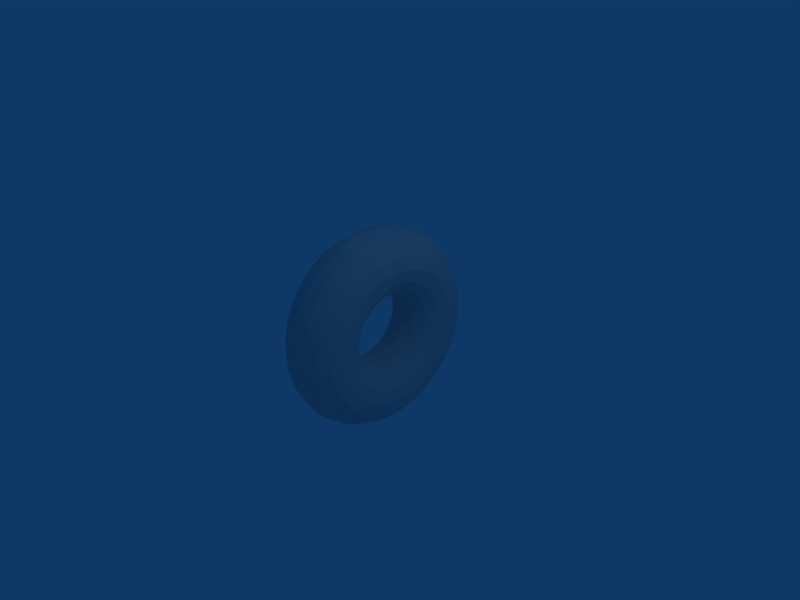 # Source: torus.blend  (saved by Blender 2.49.2; exported with 4.5.12 LTS)
import bpy
from mathutils import Matrix  # noqa: F401  (used for matrix-valued properties, if any)

bpy.ops.wm.read_factory_settings(use_empty=True)
scene = bpy.context.scene
scene.name = 'Scene'

# ---- collections
col_collection_1 = bpy.data.collections.new('Collection 1'); scene.collection.children.link(col_collection_1)

# ---- world
world_world = bpy.data.worlds.new('World'); scene.world = world_world
world_world.color = (0.05656, 0.2208, 0.4)
world_world.use_sun_shadow = False
world_world.sun_shadow_jitter_overblur = 0.0
world_world.cycles.sampling_method = 'MANUAL'
world_world.cycles.sample_map_resolution = 256

# ---- cameras
cam_camera = bpy.data.cameras.new('Camera')
cam_camera.passepartout_alpha = 0.2
cam_camera.clip_end = 100.0
cam_camera.lens = 35.0
cam_camera.ortho_scale = 7.314
cam_camera.show_passepartout = False
cam_camera.show_safe_areas = True
cam_camera.dof.focus_distance = 0.0
cam_camera.dof.aperture_fstop = 128.0

# ---- lights
light_spot = bpy.data.lights.new('Spot', 'POINT')
light_spot.transmission_factor = 0.0
light_spot.cutoff_distance = 30.0
light_spot.energy = 100.0
light_spot.shadow_buffer_clip_start = 1.001
light_spot.shadow_soft_size = 1.0
light_spot.shadow_maximum_resolution = 0.006
light_spot.use_absolute_resolution = True
light_spot.cycles.use_multiple_importance_sampling = False

# ---- meshes
me_torus_002 = bpy.data.meshes.new('Torus.002')
me_torus_002.from_pydata([(1.5, 0.0, 0.0), (1.462, 0.0, 0.1913), (1.354, 0.0, 0.3536), (1.191, 0.0, 0.4619), (1.0, 0.0, 0.5), (0.8087, 0.0, 0.4619), (0.6464, 0.0, 0.3536), (0.5381, 0.0, 0.1913), (0.5, 0.0, 6.123e-17), (0.5381, 0.0, -0.1913), (0.6464, 0.0, -0.3536), (0.8087, 0.0, -0.4619), (1.0, 0.0, -0.5), (1.191, 0.0, -0.4619), (1.354, 0.0, -0.3536), (1.462, 0.0, -0.1913), (1.487, 0.1958, 0.0), (1.449, 0.1908, 0.1913), (1.342, 0.1767, 0.3536), (1.181, 0.1555, 0.4619), (0.9914, 0.1305, 0.5), (0.8017, 0.1056, 0.4619), (0.6409, 0.08438, 0.3536), (0.5335, 0.07023, 0.1913), (0.4957, 0.06526, 6.123e-17), (0.5335, 0.07023, -0.1913), (0.6409, 0.08438, -0.3536), (0.8017, 0.1056, -0.4619), (0.9914, 0.1305, -0.5), (1.181, 0.1555, -0.4619), (1.342, 0.1767, -0.3536), (1.449, 0.1908, -0.1913), (1.449, 0.3882, 0.0), (1.412, 0.3784, 0.1913), (1.307, 0.3503, 0.3536), (1.151, 0.3083, 0.4619), (0.9659, 0.2588, 0.5), (0.7811, 0.2093, 0.4619), (0.6244, 0.1673, 0.3536), (0.5197, 0.1393, 0.1913), (0.483, 0.1294, 6.123e-17), (0.5197, 0.1393, -0.1913), (0.6244, 0.1673, -0.3536), (0.7811, 0.2093, -0.4619), (0.9659, 0.2588, -0.5), (1.151, 0.3083, -0.4619), (1.307, 0.3503, -0.3536), (1.412, 0.3784, -0.1913), (1.386, 0.574, 0.0), (1.351, 0.5595, 0.1913), (1.251, 0.518, 0.3536), (1.101, 0.4559, 0.4619), (0.9239, 0.3827, 0.5), (0.7471, 0.3095, 0.4619), (0.5972, 0.2474, 0.3536), (0.4971, 0.2059, 0.1913), (0.4619, 0.1913, 6.123e-17), (0.4971, 0.2059, -0.1913), (0.5972, 0.2474, -0.3536), (0.7471, 0.3095, -0.4619), (0.9239, 0.3827, -0.5), (1.101, 0.4559, -0.4619), (1.251, 0.518, -0.3536), (1.351, 0.5595, -0.1913), (1.299, 0.75, 0.0), (1.266, 0.731, 0.1913), (1.172, 0.6768, 0.3536), (1.032, 0.5957, 0.4619), (0.866, 0.5, 0.5), (0.7003, 0.4043, 0.4619), (0.5598, 0.3232, 0.3536), (0.466, 0.269, 0.1913), (0.433, 0.25, 6.123e-17), (0.466, 0.269, -0.1913), (0.5598, 0.3232, -0.3536), (0.7003, 0.4043, -0.4619), (0.866, 0.5, -0.5), (1.032, 0.5957, -0.4619), (1.172, 0.6768, -0.3536), (1.266, 0.731, -0.1913), (1.19, 0.9131, 0.0), (1.16, 0.89, 0.1913), (1.074, 0.824, 0.3536), (0.9452, 0.7252, 0.4619), (0.7934, 0.6088, 0.5), (0.6416, 0.4923, 0.4619), (0.5129, 0.3935, 0.3536), (0.4269, 0.3276, 0.1913), (0.3967, 0.3044, 6.123e-17), (0.4269, 0.3276, -0.1913), (0.5129, 0.3935, -0.3536), (0.6416, 0.4923, -0.4619), (0.7934, 0.6088, -0.5), (0.9452, 0.7252, -0.4619), (1.074, 0.824, -0.3536), (1.16, 0.89, -0.1913), (1.061, 1.061, 0.0), (1.034, 1.034, 0.1913), (0.9571, 0.9571, 0.3536), (0.8424, 0.8424, 0.4619), (0.7071, 0.7071, 0.5), (0.5718, 0.5718, 0.4619), (0.4571, 0.4571, 0.3536), (0.3805, 0.3805, 0.1913), (0.3536, 0.3536, 6.123e-17), (0.3805, 0.3805, -0.1913), (0.4571, 0.4571, -0.3536), (0.5718, 0.5718, -0.4619), (0.7071, 0.7071, -0.5), (0.8424, 0.8424, -0.4619), (0.9571, 0.9571, -0.3536), (1.034, 1.034, -0.1913), (0.9131, 1.19, 0.0), (0.89, 1.16, 0.1913), (0.824, 1.074, 0.3536), (0.7252, 0.9452, 0.4619), (0.6088, 0.7934, 0.5), (0.4923, 0.6416, 0.4619), (0.3935, 0.5129, 0.3536), (0.3276, 0.4269, 0.1913), (0.3044, 0.3967, 6.123e-17), (0.3276, 0.4269, -0.1913), (0.3935, 0.5129, -0.3536), (0.4923, 0.6416, -0.4619), (0.6088, 0.7934, -0.5), (0.7252, 0.9452, -0.4619), (0.824, 1.074, -0.3536), (0.89, 1.16, -0.1913), (0.75, 1.299, 0.0), (0.731, 1.266, 0.1913), (0.6768, 1.172, 0.3536), (0.5957, 1.032, 0.4619), (0.5, 0.866, 0.5), (0.4043, 0.7003, 0.4619), (0.3232, 0.5598, 0.3536), (0.269, 0.466, 0.1913), (0.25, 0.433, 6.123e-17), (0.269, 0.466, -0.1913), (0.3232, 0.5598, -0.3536), (0.4043, 0.7003, -0.4619), (0.5, 0.866, -0.5), (0.5957, 1.032, -0.4619), (0.6768, 1.172, -0.3536), (0.731, 1.266, -0.1913), (0.574, 1.386, 0.0), (0.5595, 1.351, 0.1913), (0.518, 1.251, 0.3536), (0.4559, 1.101, 0.4619), (0.3827, 0.9239, 0.5), (0.3095, 0.7471, 0.4619), (0.2474, 0.5972, 0.3536), (0.2059, 0.4971, 0.1913), (0.1913, 0.4619, 6.123e-17), (0.2059, 0.4971, -0.1913), (0.2474, 0.5972, -0.3536), (0.3095, 0.7471, -0.4619), (0.3827, 0.9239, -0.5), (0.4559, 1.101, -0.4619), (0.518, 1.251, -0.3536), (0.5595, 1.351, -0.1913), (0.3882, 1.449, 0.0), (0.3784, 1.412, 0.1913), (0.3503, 1.307, 0.3536), (0.3083, 1.151, 0.4619), (0.2588, 0.9659, 0.5), (0.2093, 0.7811, 0.4619), (0.1673, 0.6244, 0.3536), (0.1393, 0.5197, 0.1913), (0.1294, 0.483, 6.123e-17), (0.1393, 0.5197, -0.1913), (0.1673, 0.6244, -0.3536), (0.2093, 0.7811, -0.4619), (0.2588, 0.9659, -0.5), (0.3083, 1.151, -0.4619), (0.3503, 1.307, -0.3536), (0.3784, 1.412, -0.1913), (0.1958, 1.487, 0.0), (0.1908, 1.449, 0.1913), (0.1767, 1.342, 0.3536), (0.1555, 1.181, 0.4619), (0.1305, 0.9914, 0.5), (0.1056, 0.8017, 0.4619), (0.08438, 0.6409, 0.3536), (0.07023, 0.5335, 0.1913), (0.06526, 0.4957, 6.123e-17), (0.07023, 0.5335, -0.1913), (0.08438, 0.6409, -0.3536), (0.1056, 0.8017, -0.4619), (0.1305, 0.9914, -0.5), (0.1555, 1.181, -0.4619), (0.1767, 1.342, -0.3536), (0.1908, 1.449, -0.1913), (-6.557e-08, 1.5, 0.0), (-6.39e-08, 1.462, 0.1913), (-5.917e-08, 1.354, 0.3536), (-5.208e-08, 1.191, 0.4619), (-4.371e-08, 1.0, 0.5), (-3.535e-08, 0.8087, 0.4619), (-2.826e-08, 0.6464, 0.3536), (-2.352e-08, 0.5381, 0.1913), (-2.186e-08, 0.5, 6.123e-17), (-2.352e-08, 0.5381, -0.1913), (-2.826e-08, 0.6464, -0.3536), (-3.535e-08, 0.8087, -0.4619), (-4.371e-08, 1.0, -0.5), (-5.208e-08, 1.191, -0.4619), (-5.917e-08, 1.354, -0.3536), (-6.39e-08, 1.462, -0.1913), (-0.1958, 1.487, 0.0), (-0.1908, 1.449, 0.1913), (-0.1767, 1.342, 0.3536), (-0.1555, 1.181, 0.4619), (-0.1305, 0.9914, 0.5), (-0.1056, 0.8017, 0.4619), (-0.08438, 0.6409, 0.3536), (-0.07023, 0.5335, 0.1913), (-0.06526, 0.4957, 6.123e-17), (-0.07023, 0.5335, -0.1913), (-0.08438, 0.6409, -0.3536), (-0.1056, 0.8017, -0.4619), (-0.1305, 0.9914, -0.5), (-0.1555, 1.181, -0.4619), (-0.1767, 1.342, -0.3536), (-0.1908, 1.449, -0.1913), (-0.3882, 1.449, 0.0), (-0.3784, 1.412, 0.1913), (-0.3503, 1.307, 0.3536), (-0.3083, 1.151, 0.4619), (-0.2588, 0.9659, 0.5), (-0.2093, 0.7811, 0.4619), (-0.1673, 0.6244, 0.3536), (-0.1393, 0.5197, 0.1913), (-0.1294, 0.483, 6.123e-17), (-0.1393, 0.5197, -0.1913), (-0.1673, 0.6244, -0.3536), (-0.2093, 0.7811, -0.4619), (-0.2588, 0.9659, -0.5), (-0.3083, 1.151, -0.4619), (-0.3503, 1.307, -0.3536), (-0.3784, 1.412, -0.1913), (-0.574, 1.386, 0.0), (-0.5595, 1.351, 0.1913), (-0.518, 1.251, 0.3536), (-0.4559, 1.101, 0.4619), (-0.3827, 0.9239, 0.5), (-0.3095, 0.7471, 0.4619), (-0.2474, 0.5972, 0.3536), (-0.2059, 0.4971, 0.1913), (-0.1913, 0.4619, 6.123e-17), (-0.2059, 0.4971, -0.1913), (-0.2474, 0.5972, -0.3536), (-0.3095, 0.7471, -0.4619), (-0.3827, 0.9239, -0.5), (-0.4559, 1.101, -0.4619), (-0.518, 1.251, -0.3536), (-0.5595, 1.351, -0.1913), (-0.75, 1.299, 0.0), (-0.731, 1.266, 0.1913), (-0.6768, 1.172, 0.3536), (-0.5957, 1.032, 0.4619), (-0.5, 0.866, 0.5), (-0.4043, 0.7003, 0.4619), (-0.3232, 0.5598, 0.3536), (-0.269, 0.466, 0.1913), (-0.25, 0.433, 6.123e-17), (-0.269, 0.466, -0.1913), (-0.3232, 0.5598, -0.3536), (-0.4043, 0.7003, -0.4619), (-0.5, 0.866, -0.5), (-0.5957, 1.032, -0.4619), (-0.6768, 1.172, -0.3536), (-0.731, 1.266, -0.1913), (-0.9131, 1.19, 0.0), (-0.89, 1.16, 0.1913), (-0.824, 1.074, 0.3536), (-0.7252, 0.9452, 0.4619), (-0.6088, 0.7934, 0.5), (-0.4923, 0.6416, 0.4619), (-0.3935, 0.5129, 0.3536), (-0.3276, 0.4269, 0.1913), (-0.3044, 0.3967, 6.123e-17), (-0.3276, 0.4269, -0.1913), (-0.3935, 0.5129, -0.3536), (-0.4923, 0.6416, -0.4619), (-0.6088, 0.7934, -0.5), (-0.7252, 0.9452, -0.4619), (-0.824, 1.074, -0.3536), (-0.89, 1.16, -0.1913), (-1.061, 1.061, 0.0), (-1.034, 1.034, 0.1913), (-0.9571, 0.9571, 0.3536), (-0.8424, 0.8424, 0.4619), (-0.7071, 0.7071, 0.5), (-0.5718, 0.5718, 0.4619), (-0.4571, 0.4571, 0.3536), (-0.3805, 0.3805, 0.1913), (-0.3536, 0.3536, 6.123e-17), (-0.3805, 0.3805, -0.1913), (-0.4571, 0.4571, -0.3536), (-0.5718, 0.5718, -0.4619), (-0.7071, 0.7071, -0.5), (-0.8424, 0.8424, -0.4619), (-0.9571, 0.9571, -0.3536), (-1.034, 1.034, -0.1913), (-1.19, 0.9131, 0.0), (-1.16, 0.89, 0.1913), (-1.074, 0.824, 0.3536), (-0.9452, 0.7252, 0.4619), (-0.7934, 0.6088, 0.5), (-0.6416, 0.4923, 0.4619), (-0.5129, 0.3935, 0.3536), (-0.4269, 0.3276, 0.1913), (-0.3967, 0.3044, 6.123e-17), (-0.4269, 0.3276, -0.1913), (-0.5129, 0.3935, -0.3536), (-0.6416, 0.4923, -0.4619), (-0.7934, 0.6088, -0.5), (-0.9452, 0.7252, -0.4619), (-1.074, 0.824, -0.3536), (-1.16, 0.89, -0.1913), (-1.299, 0.75, 0.0), (-1.266, 0.731, 0.1913), (-1.172, 0.6768, 0.3536), (-1.032, 0.5957, 0.4619), (-0.866, 0.5, 0.5), (-0.7003, 0.4043, 0.4619), (-0.5598, 0.3232, 0.3536), (-0.466, 0.269, 0.1913), (-0.433, 0.25, 6.123e-17), (-0.466, 0.269, -0.1913), (-0.5598, 0.3232, -0.3536), (-0.7003, 0.4043, -0.4619), (-0.866, 0.5, -0.5), (-1.032, 0.5957, -0.4619), (-1.172, 0.6768, -0.3536), (-1.266, 0.731, -0.1913), (-1.386, 0.574, 0.0), (-1.351, 0.5595, 0.1913), (-1.251, 0.518, 0.3536), (-1.101, 0.4559, 0.4619), (-0.9239, 0.3827, 0.5), (-0.7471, 0.3095, 0.4619), (-0.5972, 0.2474, 0.3536), (-0.4971, 0.2059, 0.1913), (-0.4619, 0.1913, 6.123e-17), (-0.4971, 0.2059, -0.1913), (-0.5972, 0.2474, -0.3536), (-0.7471, 0.3095, -0.4619), (-0.9239, 0.3827, -0.5), (-1.101, 0.4559, -0.4619), (-1.251, 0.518, -0.3536), (-1.351, 0.5595, -0.1913), (-1.449, 0.3882, 0.0), (-1.412, 0.3784, 0.1913), (-1.307, 0.3503, 0.3536), (-1.151, 0.3083, 0.4619), (-0.9659, 0.2588, 0.5), (-0.7811, 0.2093, 0.4619), (-0.6244, 0.1673, 0.3536), (-0.5197, 0.1393, 0.1913), (-0.483, 0.1294, 6.123e-17), (-0.5197, 0.1393, -0.1913), (-0.6244, 0.1673, -0.3536), (-0.7811, 0.2093, -0.4619), (-0.9659, 0.2588, -0.5), (-1.151, 0.3083, -0.4619), (-1.307, 0.3503, -0.3536), (-1.412, 0.3784, -0.1913), (-1.487, 0.1958, 0.0), (-1.449, 0.1908, 0.1913), (-1.342, 0.1767, 0.3536), (-1.181, 0.1555, 0.4619), (-0.9914, 0.1305, 0.5), (-0.8017, 0.1056, 0.4619), (-0.6409, 0.08438, 0.3536), (-0.5335, 0.07023, 0.1913), (-0.4957, 0.06526, 6.123e-17), (-0.5335, 0.07023, -0.1913), (-0.6409, 0.08438, -0.3536), (-0.8017, 0.1056, -0.4619), (-0.9914, 0.1305, -0.5), (-1.181, 0.1555, -0.4619), (-1.342, 0.1767, -0.3536), (-1.449, 0.1908, -0.1913), (-1.5, -1.311e-07, 0.0), (-1.462, -1.278e-07, 0.1913), (-1.354, -1.183e-07, 0.3536), (-1.191, -1.042e-07, 0.4619), (-1.0, -8.742e-08, 0.5), (-0.8087, -7.07e-08, 0.4619), (-0.6464, -5.651e-08, 0.3536), (-0.5381, -4.704e-08, 0.1913), (-0.5, -4.371e-08, 6.123e-17), (-0.5381, -4.704e-08, -0.1913), (-0.6464, -5.651e-08, -0.3536), (-0.8087, -7.07e-08, -0.4619), (-1.0, -8.742e-08, -0.5), (-1.191, -1.042e-07, -0.4619), (-1.354, -1.183e-07, -0.3536), (-1.462, -1.278e-07, -0.1913), (-1.487, -0.1958, 0.0), (-1.449, -0.1908, 0.1913), (-1.342, -0.1767, 0.3536), (-1.181, -0.1555, 0.4619), (-0.9914, -0.1305, 0.5), (-0.8017, -0.1056, 0.4619), (-0.6409, -0.08438, 0.3536), (-0.5335, -0.07023, 0.1913), (-0.4957, -0.06526, 6.123e-17), (-0.5335, -0.07023, -0.1913), (-0.6409, -0.08438, -0.3536), (-0.8017, -0.1056, -0.4619), (-0.9914, -0.1305, -0.5), (-1.181, -0.1555, -0.4619), (-1.342, -0.1767, -0.3536), (-1.449, -0.1908, -0.1913), (-1.449, -0.3882, 0.0), (-1.412, -0.3784, 0.1913), (-1.307, -0.3503, 0.3536), (-1.151, -0.3083, 0.4619), (-0.9659, -0.2588, 0.5), (-0.7811, -0.2093, 0.4619), (-0.6244, -0.1673, 0.3536), (-0.5197, -0.1393, 0.1913), (-0.483, -0.1294, 6.123e-17), (-0.5197, -0.1393, -0.1913), (-0.6244, -0.1673, -0.3536), (-0.7811, -0.2093, -0.4619), (-0.9659, -0.2588, -0.5), (-1.151, -0.3083, -0.4619), (-1.307, -0.3503, -0.3536), (-1.412, -0.3784, -0.1913), (-1.386, -0.574, 0.0), (-1.351, -0.5595, 0.1913), (-1.251, -0.518, 0.3536), (-1.101, -0.4559, 0.4619), (-0.9239, -0.3827, 0.5), (-0.7471, -0.3095, 0.4619), (-0.5972, -0.2474, 0.3536), (-0.4971, -0.2059, 0.1913), (-0.4619, -0.1913, 6.123e-17), (-0.4971, -0.2059, -0.1913), (-0.5972, -0.2474, -0.3536), (-0.7471, -0.3095, -0.4619), (-0.9239, -0.3827, -0.5), (-1.101, -0.4559, -0.4619), (-1.251, -0.518, -0.3536), (-1.351, -0.5595, -0.1913), (-1.299, -0.75, 0.0), (-1.266, -0.731, 0.1913), (-1.172, -0.6768, 0.3536), (-1.032, -0.5957, 0.4619), (-0.866, -0.5, 0.5), (-0.7003, -0.4043, 0.4619), (-0.5598, -0.3232, 0.3536), (-0.466, -0.269, 0.1913), (-0.433, -0.25, 6.123e-17), (-0.466, -0.269, -0.1913), (-0.5598, -0.3232, -0.3536), (-0.7003, -0.4043, -0.4619), (-0.866, -0.5, -0.5), (-1.032, -0.5957, -0.4619), (-1.172, -0.6768, -0.3536), (-1.266, -0.731, -0.1913), (-1.19, -0.9131, 0.0), (-1.16, -0.89, 0.1913), (-1.074, -0.824, 0.3536), (-0.9452, -0.7252, 0.4619), (-0.7934, -0.6088, 0.5), (-0.6416, -0.4923, 0.4619), (-0.5129, -0.3935, 0.3536), (-0.4269, -0.3276, 0.1913), (-0.3967, -0.3044, 6.123e-17), (-0.4269, -0.3276, -0.1913), (-0.5129, -0.3935, -0.3536), (-0.6416, -0.4923, -0.4619), (-0.7934, -0.6088, -0.5), (-0.9452, -0.7252, -0.4619), (-1.074, -0.824, -0.3536), (-1.16, -0.89, -0.1913), (-1.061, -1.061, 0.0), (-1.034, -1.034, 0.1913), (-0.9571, -0.9571, 0.3536), (-0.8424, -0.8424, 0.4619), (-0.7071, -0.7071, 0.5), (-0.5718, -0.5718, 0.4619), (-0.4571, -0.4571, 0.3536), (-0.3805, -0.3805, 0.1913), (-0.3536, -0.3536, 6.123e-17), (-0.3805, -0.3805, -0.1913), (-0.4571, -0.4571, -0.3536), (-0.5718, -0.5718, -0.4619), (-0.7071, -0.7071, -0.5), (-0.8424, -0.8424, -0.4619), (-0.9571, -0.9571, -0.3536), (-1.034, -1.034, -0.1913), (-0.9131, -1.19, 0.0), (-0.89, -1.16, 0.1913), (-0.824, -1.074, 0.3536), (-0.7252, -0.9452, 0.4619), (-0.6088, -0.7934, 0.5), (-0.4923, -0.6416, 0.4619), (-0.3935, -0.5129, 0.3536), (-0.3276, -0.4269, 0.1913), (-0.3044, -0.3967, 6.123e-17), (-0.3276, -0.4269, -0.1913), (-0.3935, -0.5129, -0.3536), (-0.4923, -0.6416, -0.4619), (-0.6088, -0.7934, -0.5), (-0.7252, -0.9452, -0.4619), (-0.824, -1.074, -0.3536), (-0.89, -1.16, -0.1913), (-0.75, -1.299, 0.0), (-0.731, -1.266, 0.1913), (-0.6768, -1.172, 0.3536), (-0.5957, -1.032, 0.4619), (-0.5, -0.866, 0.5), (-0.4043, -0.7003, 0.4619), (-0.3232, -0.5598, 0.3536), (-0.269, -0.466, 0.1913), (-0.25, -0.433, 6.123e-17), (-0.269, -0.466, -0.1913), (-0.3232, -0.5598, -0.3536), (-0.4043, -0.7003, -0.4619), (-0.5, -0.866, -0.5), (-0.5957, -1.032, -0.4619), (-0.6768, -1.172, -0.3536), (-0.731, -1.266, -0.1913), (-0.574, -1.386, 0.0), (-0.5595, -1.351, 0.1913), (-0.518, -1.251, 0.3536), (-0.4559, -1.101, 0.4619), (-0.3827, -0.9239, 0.5), (-0.3095, -0.7471, 0.4619), (-0.2474, -0.5972, 0.3536), (-0.2059, -0.4971, 0.1913), (-0.1913, -0.4619, 6.123e-17), (-0.2059, -0.4971, -0.1913), (-0.2474, -0.5972, -0.3536), (-0.3095, -0.7471, -0.4619), (-0.3827, -0.9239, -0.5), (-0.4559, -1.101, -0.4619), (-0.518, -1.251, -0.3536), (-0.5595, -1.351, -0.1913), (-0.3882, -1.449, 0.0), (-0.3784, -1.412, 0.1913), (-0.3503, -1.307, 0.3536), (-0.3083, -1.151, 0.4619), (-0.2588, -0.9659, 0.5), (-0.2093, -0.7811, 0.4619), (-0.1673, -0.6244, 0.3536), (-0.1393, -0.5197, 0.1913), (-0.1294, -0.483, 6.123e-17), (-0.1393, -0.5197, -0.1913), (-0.1673, -0.6244, -0.3536), (-0.2093, -0.7811, -0.4619), (-0.2588, -0.9659, -0.5), (-0.3083, -1.151, -0.4619), (-0.3503, -1.307, -0.3536), (-0.3784, -1.412, -0.1913), (-0.1958, -1.487, 0.0), (-0.1908, -1.449, 0.1913), (-0.1767, -1.342, 0.3536), (-0.1555, -1.181, 0.4619), (-0.1305, -0.9914, 0.5), (-0.1056, -0.8017, 0.4619), (-0.08438, -0.6409, 0.3536), (-0.07023, -0.5335, 0.1913), (-0.06526, -0.4957, 6.123e-17), (-0.07023, -0.5335, -0.1913), (-0.08438, -0.6409, -0.3536), (-0.1056, -0.8017, -0.4619), (-0.1305, -0.9914, -0.5), (-0.1555, -1.181, -0.4619), (-0.1767, -1.342, -0.3536), (-0.1908, -1.449, -0.1913), (1.789e-08, -1.5, 0.0), (1.743e-08, -1.462, 0.1913), (1.614e-08, -1.354, 0.3536), (1.421e-08, -1.191, 0.4619), (1.192e-08, -1.0, 0.5), (9.643e-09, -0.8087, 0.4619), (7.709e-09, -0.6464, 0.3536), (6.416e-09, -0.5381, 0.1913), (5.962e-09, -0.5, 6.123e-17), (6.416e-09, -0.5381, -0.1913), (7.709e-09, -0.6464, -0.3536), (9.643e-09, -0.8087, -0.4619), (1.192e-08, -1.0, -0.5), (1.421e-08, -1.191, -0.4619), (1.614e-08, -1.354, -0.3536), (1.743e-08, -1.462, -0.1913), (0.1958, -1.487, 0.0), (0.1908, -1.449, 0.1913), (0.1767, -1.342, 0.3536), (0.1555, -1.181, 0.4619), (0.1305, -0.9914, 0.5), (0.1056, -0.8017, 0.4619), (0.08438, -0.6409, 0.3536), (0.07023, -0.5335, 0.1913), (0.06526, -0.4957, 6.123e-17), (0.07023, -0.5335, -0.1913), (0.08438, -0.6409, -0.3536), (0.1056, -0.8017, -0.4619), (0.1305, -0.9914, -0.5), (0.1555, -1.181, -0.4619), (0.1767, -1.342, -0.3536), (0.1908, -1.449, -0.1913), (0.3882, -1.449, 0.0), (0.3784, -1.412, 0.1913), (0.3503, -1.307, 0.3536), (0.3083, -1.151, 0.4619), (0.2588, -0.9659, 0.5), (0.2093, -0.7811, 0.4619), (0.1673, -0.6244, 0.3536), (0.1393, -0.5197, 0.1913), (0.1294, -0.483, 6.123e-17), (0.1393, -0.5197, -0.1913), (0.1673, -0.6244, -0.3536), (0.2093, -0.7811, -0.4619), (0.2588, -0.9659, -0.5), (0.3083, -1.151, -0.4619), (0.3503, -1.307, -0.3536), (0.3784, -1.412, -0.1913), (0.574, -1.386, 0.0), (0.5595, -1.351, 0.1913), (0.518, -1.251, 0.3536), (0.4559, -1.101, 0.4619), (0.3827, -0.9239, 0.5), (0.3095, -0.7471, 0.4619), (0.2474, -0.5972, 0.3536), (0.2059, -0.4971, 0.1913), (0.1913, -0.4619, 6.123e-17), (0.2059, -0.4971, -0.1913), (0.2474, -0.5972, -0.3536), (0.3095, -0.7471, -0.4619), (0.3827, -0.9239, -0.5), (0.4559, -1.101, -0.4619), (0.518, -1.251, -0.3536), (0.5595, -1.351, -0.1913), (0.75, -1.299, 0.0), (0.731, -1.266, 0.1913), (0.6768, -1.172, 0.3536), (0.5957, -1.032, 0.4619), (0.5, -0.866, 0.5), (0.4043, -0.7003, 0.4619), (0.3232, -0.5598, 0.3536), (0.269, -0.466, 0.1913), (0.25, -0.433, 6.123e-17), (0.269, -0.466, -0.1913), (0.3232, -0.5598, -0.3536), (0.4043, -0.7003, -0.4619), (0.5, -0.866, -0.5), (0.5957, -1.032, -0.4619), (0.6768, -1.172, -0.3536), (0.731, -1.266, -0.1913), (0.9131, -1.19, 0.0), (0.89, -1.16, 0.1913), (0.824, -1.074, 0.3536), (0.7252, -0.9452, 0.4619), (0.6088, -0.7934, 0.5), (0.4923, -0.6416, 0.4619), (0.3935, -0.5129, 0.3536), (0.3276, -0.4269, 0.1913), (0.3044, -0.3967, 6.123e-17), (0.3276, -0.4269, -0.1913), (0.3935, -0.5129, -0.3536), (0.4923, -0.6416, -0.4619), (0.6088, -0.7934, -0.5), (0.7252, -0.9452, -0.4619), (0.824, -1.074, -0.3536), (0.89, -1.16, -0.1913), (1.061, -1.061, 0.0), (1.034, -1.034, 0.1913), (0.9571, -0.9571, 0.3536), (0.8424, -0.8424, 0.4619), (0.7071, -0.7071, 0.5), (0.5718, -0.5718, 0.4619), (0.4571, -0.4571, 0.3536), (0.3805, -0.3805, 0.1913), (0.3536, -0.3536, 6.123e-17), (0.3805, -0.3805, -0.1913), (0.4571, -0.4571, -0.3536), (0.5718, -0.5718, -0.4619), (0.7071, -0.7071, -0.5), (0.8424, -0.8424, -0.4619), (0.9571, -0.9571, -0.3536), (1.034, -1.034, -0.1913), (1.19, -0.9131, 0.0), (1.16, -0.89, 0.1913), (1.074, -0.824, 0.3536), (0.9452, -0.7252, 0.4619), (0.7934, -0.6088, 0.5), (0.6416, -0.4923, 0.4619), (0.5129, -0.3935, 0.3536), (0.4269, -0.3276, 0.1913), (0.3967, -0.3044, 6.123e-17), (0.4269, -0.3276, -0.1913), (0.5129, -0.3935, -0.3536), (0.6416, -0.4923, -0.4619), (0.7934, -0.6088, -0.5), (0.9452, -0.7252, -0.4619), (1.074, -0.824, -0.3536), (1.16, -0.89, -0.1913), (1.299, -0.75, 0.0), (1.266, -0.731, 0.1913), (1.172, -0.6768, 0.3536), (1.032, -0.5957, 0.4619), (0.866, -0.5, 0.5), (0.7003, -0.4043, 0.4619), (0.5598, -0.3232, 0.3536), (0.466, -0.269, 0.1913), (0.433, -0.25, 6.123e-17), (0.466, -0.269, -0.1913), (0.5598, -0.3232, -0.3536), (0.7003, -0.4043, -0.4619), (0.866, -0.5, -0.5), (1.032, -0.5957, -0.4619), (1.172, -0.6768, -0.3536), (1.266, -0.731, -0.1913), (1.386, -0.574, 0.0), (1.351, -0.5595, 0.1913), (1.251, -0.518, 0.3536), (1.101, -0.4559, 0.4619), (0.9239, -0.3827, 0.5), (0.7471, -0.3095, 0.4619), (0.5972, -0.2474, 0.3536), (0.4971, -0.2059, 0.1913), (0.4619, -0.1913, 6.123e-17), (0.4971, -0.2059, -0.1913), (0.5972, -0.2474, -0.3536), (0.7471, -0.3095, -0.4619), (0.9239, -0.3827, -0.5), (1.101, -0.4559, -0.4619), (1.251, -0.518, -0.3536), (1.351, -0.5595, -0.1913), (1.449, -0.3882, 0.0), (1.412, -0.3784, 0.1913), (1.307, -0.3503, 0.3536), (1.151, -0.3083, 0.4619), (0.9659, -0.2588, 0.5), (0.7811, -0.2093, 0.4619), (0.6244, -0.1673, 0.3536), (0.5197, -0.1393, 0.1913), (0.483, -0.1294, 6.123e-17), (0.5197, -0.1393, -0.1913), (0.6244, -0.1673, -0.3536), (0.7811, -0.2093, -0.4619), (0.9659, -0.2588, -0.5), (1.151, -0.3083, -0.4619), (1.307, -0.3503, -0.3536), (1.412, -0.3784, -0.1913), (1.487, -0.1958, 0.0), (1.449, -0.1908, 0.1913), (1.342, -0.1767, 0.3536), (1.181, -0.1555, 0.4619), (0.9914, -0.1305, 0.5), (0.8017, -0.1056, 0.4619), (0.6409, -0.08438, 0.3536), (0.5335, -0.07023, 0.1913), (0.4957, -0.06526, 6.123e-17), (0.5335, -0.07023, -0.1913), (0.6409, -0.08438, -0.3536), (0.8017, -0.1056, -0.4619), (0.9914, -0.1305, -0.5), (1.181, -0.1555, -0.4619), (1.342, -0.1767, -0.3536), (1.449, -0.1908, -0.1913)], [], [(1, 0, 16, 17), (17, 18, 2, 1), (18, 19, 3, 2), (19, 20, 4, 3), (20, 21, 5, 4), (21, 22, 6, 5), (22, 23, 7, 6), (23, 24, 8, 7), (24, 25, 9, 8), (25, 26, 10, 9), (26, 27, 11, 10), (27, 28, 12, 11), (28, 29, 13, 12), (29, 30, 14, 13), (30, 31, 15, 14), (0, 15, 31, 16), (32, 33, 17, 16), (33, 34, 18, 17), (34, 35, 19, 18), (35, 36, 20, 19), (36, 37, 21, 20), (37, 38, 22, 21), (38, 39, 23, 22), (39, 40, 24, 23), (40, 41, 25, 24), (41, 42, 26, 25), (42, 43, 27, 26), (43, 44, 28, 27), (44, 45, 29, 28), (45, 46, 30, 29), (46, 47, 31, 30), (47, 32, 16, 31), (48, 49, 33, 32), (49, 50, 34, 33), (50, 51, 35, 34), (51, 52, 36, 35), (52, 53, 37, 36), (53, 54, 38, 37), (54, 55, 39, 38), (55, 56, 40, 39), (56, 57, 41, 40), (57, 58, 42, 41), (58, 59, 43, 42), (59, 60, 44, 43), (60, 61, 45, 44), (61, 62, 46, 45), (62, 63, 47, 46), (63, 48, 32, 47), (64, 65, 49, 48), (65, 66, 50, 49), (66, 67, 51, 50), (67, 68, 52, 51), (68, 69, 53, 52), (69, 70, 54, 53), (70, 71, 55, 54), (71, 72, 56, 55), (72, 73, 57, 56), (73, 74, 58, 57), (74, 75, 59, 58), (75, 76, 60, 59), (76, 77, 61, 60), (77, 78, 62, 61), (78, 79, 63, 62), (79, 64, 48, 63), (80, 81, 65, 64), (81, 82, 66, 65), (82, 83, 67, 66), (83, 84, 68, 67), (84, 85, 69, 68), (85, 86, 70, 69), (86, 87, 71, 70), (87, 88, 72, 71), (88, 89, 73, 72), (89, 90, 74, 73), (90, 91, 75, 74), (91, 92, 76, 75), (92, 93, 77, 76), (93, 94, 78, 77), (94, 95, 79, 78), (95, 80, 64, 79), (96, 97, 81, 80), (97, 98, 82, 81), (98, 99, 83, 82), (99, 100, 84, 83), (100, 101, 85, 84), (101, 102, 86, 85), (102, 103, 87, 86), (103, 104, 88, 87), (104, 105, 89, 88), (105, 106, 90, 89), (106, 107, 91, 90), (107, 108, 92, 91), (108, 109, 93, 92), (109, 110, 94, 93), (110, 111, 95, 94), (111, 96, 80, 95), (112, 113, 97, 96), (113, 114, 98, 97), (114, 115, 99, 98), (115, 116, 100, 99), (116, 117, 101, 100), (117, 118, 102, 101), (118, 119, 103, 102), (119, 120, 104, 103), (120, 121, 105, 104), (121, 122, 106, 105), (122, 123, 107, 106), (123, 124, 108, 107), (124, 125, 109, 108), (125, 126, 110, 109), (126, 127, 111, 110), (127, 112, 96, 111), (128, 129, 113, 112), (129, 130, 114, 113), (130, 131, 115, 114), (131, 132, 116, 115), (132, 133, 117, 116), (133, 134, 118, 117), (134, 135, 119, 118), (135, 136, 120, 119), (136, 137, 121, 120), (137, 138, 122, 121), (138, 139, 123, 122), (139, 140, 124, 123), (140, 141, 125, 124), (141, 142, 126, 125), (142, 143, 127, 126), (143, 128, 112, 127), (144, 145, 129, 128), (145, 146, 130, 129), (146, 147, 131, 130), (147, 148, 132, 131), (148, 149, 133, 132), (149, 150, 134, 133), (150, 151, 135, 134), (151, 152, 136, 135), (152, 153, 137, 136), (153, 154, 138, 137), (154, 155, 139, 138), (155, 156, 140, 139), (156, 157, 141, 140), (157, 158, 142, 141), (158, 159, 143, 142), (159, 144, 128, 143), (160, 161, 145, 144), (161, 162, 146, 145), (162, 163, 147, 146), (163, 164, 148, 147), (164, 165, 149, 148), (165, 166, 150, 149), (166, 167, 151, 150), (167, 168, 152, 151), (168, 169, 153, 152), (169, 170, 154, 153), (170, 171, 155, 154), (171, 172, 156, 155), (172, 173, 157, 156), (173, 174, 158, 157), (174, 175, 159, 158), (175, 160, 144, 159), (176, 177, 161, 160), (177, 178, 162, 161), (178, 179, 163, 162), (179, 180, 164, 163), (180, 181, 165, 164), (181, 182, 166, 165), (182, 183, 167, 166), (183, 184, 168, 167), (184, 185, 169, 168), (185, 186, 170, 169), (186, 187, 171, 170), (187, 188, 172, 171), (188, 189, 173, 172), (189, 190, 174, 173), (190, 191, 175, 174), (191, 176, 160, 175), (192, 193, 177, 176), (193, 194, 178, 177), (194, 195, 179, 178), (195, 196, 180, 179), (196, 197, 181, 180), (197, 198, 182, 181), (198, 199, 183, 182), (199, 200, 184, 183), (200, 201, 185, 184), (201, 202, 186, 185), (202, 203, 187, 186), (203, 204, 188, 187), (204, 205, 189, 188), (205, 206, 190, 189), (206, 207, 191, 190), (207, 192, 176, 191), (208, 209, 193, 192), (209, 210, 194, 193), (210, 211, 195, 194), (211, 212, 196, 195), (212, 213, 197, 196), (213, 214, 198, 197), (214, 215, 199, 198), (215, 216, 200, 199), (216, 217, 201, 200), (217, 218, 202, 201), (218, 219, 203, 202), (219, 220, 204, 203), (220, 221, 205, 204), (221, 222, 206, 205), (222, 223, 207, 206), (223, 208, 192, 207), (224, 225, 209, 208), (225, 226, 210, 209), (226, 227, 211, 210), (227, 228, 212, 211), (228, 229, 213, 212), (229, 230, 214, 213), (230, 231, 215, 214), (231, 232, 216, 215), (232, 233, 217, 216), (233, 234, 218, 217), (234, 235, 219, 218), (235, 236, 220, 219), (236, 237, 221, 220), (237, 238, 222, 221), (238, 239, 223, 222), (239, 224, 208, 223), (240, 241, 225, 224), (241, 242, 226, 225), (242, 243, 227, 226), (243, 244, 228, 227), (244, 245, 229, 228), (245, 246, 230, 229), (246, 247, 231, 230), (247, 248, 232, 231), (248, 249, 233, 232), (249, 250, 234, 233), (250, 251, 235, 234), (251, 252, 236, 235), (252, 253, 237, 236), (253, 254, 238, 237), (254, 255, 239, 238), (255, 240, 224, 239), (256, 257, 241, 240), (257, 258, 242, 241), (258, 259, 243, 242), (259, 260, 244, 243), (260, 261, 245, 244), (261, 262, 246, 245), (262, 263, 247, 246), (263, 264, 248, 247), (264, 265, 249, 248), (265, 266, 250, 249), (266, 267, 251, 250), (267, 268, 252, 251), (268, 269, 253, 252), (269, 270, 254, 253), (270, 271, 255, 254), (271, 256, 240, 255), (272, 273, 257, 256), (273, 274, 258, 257), (274, 275, 259, 258), (275, 276, 260, 259), (276, 277, 261, 260), (277, 278, 262, 261), (278, 279, 263, 262), (279, 280, 264, 263), (280, 281, 265, 264), (281, 282, 266, 265), (282, 283, 267, 266), (283, 284, 268, 267), (284, 285, 269, 268), (285, 286, 270, 269), (286, 287, 271, 270), (287, 272, 256, 271), (288, 289, 273, 272), (289, 290, 274, 273), (290, 291, 275, 274), (291, 292, 276, 275), (292, 293, 277, 276), (293, 294, 278, 277), (294, 295, 279, 278), (295, 296, 280, 279), (296, 297, 281, 280), (297, 298, 282, 281), (298, 299, 283, 282), (299, 300, 284, 283), (300, 301, 285, 284), (301, 302, 286, 285), (302, 303, 287, 286), (303, 288, 272, 287), (304, 305, 289, 288), (305, 306, 290, 289), (306, 307, 291, 290), (307, 308, 292, 291), (308, 309, 293, 292), (309, 310, 294, 293), (310, 311, 295, 294), (311, 312, 296, 295), (312, 313, 297, 296), (313, 314, 298, 297), (314, 315, 299, 298), (315, 316, 300, 299), (316, 317, 301, 300), (317, 318, 302, 301), (318, 319, 303, 302), (319, 304, 288, 303), (320, 321, 305, 304), (321, 322, 306, 305), (322, 323, 307, 306), (323, 324, 308, 307), (324, 325, 309, 308), (325, 326, 310, 309), (326, 327, 311, 310), (327, 328, 312, 311), (328, 329, 313, 312), (329, 330, 314, 313), (330, 331, 315, 314), (331, 332, 316, 315), (332, 333, 317, 316), (333, 334, 318, 317), (334, 335, 319, 318), (335, 320, 304, 319), (336, 337, 321, 320), (337, 338, 322, 321), (338, 339, 323, 322), (339, 340, 324, 323), (340, 341, 325, 324), (341, 342, 326, 325), (342, 343, 327, 326), (343, 344, 328, 327), (344, 345, 329, 328), (345, 346, 330, 329), (346, 347, 331, 330), (347, 348, 332, 331), (348, 349, 333, 332), (349, 350, 334, 333), (350, 351, 335, 334), (351, 336, 320, 335), (352, 353, 337, 336), (353, 354, 338, 337), (354, 355, 339, 338), (355, 356, 340, 339), (356, 357, 341, 340), (357, 358, 342, 341), (358, 359, 343, 342), (359, 360, 344, 343), (360, 361, 345, 344), (361, 362, 346, 345), (362, 363, 347, 346), (363, 364, 348, 347), (364, 365, 349, 348), (365, 366, 350, 349), (366, 367, 351, 350), (367, 352, 336, 351), (368, 369, 353, 352), (369, 370, 354, 353), (370, 371, 355, 354), (371, 372, 356, 355), (372, 373, 357, 356), (373, 374, 358, 357), (374, 375, 359, 358), (375, 376, 360, 359), (376, 377, 361, 360), (377, 378, 362, 361), (378, 379, 363, 362), (379, 380, 364, 363), (380, 381, 365, 364), (381, 382, 366, 365), (382, 383, 367, 366), (383, 368, 352, 367), (384, 385, 369, 368), (385, 386, 370, 369), (386, 387, 371, 370), (387, 388, 372, 371), (388, 389, 373, 372), (389, 390, 374, 373), (390, 391, 375, 374), (391, 392, 376, 375), (392, 393, 377, 376), (393, 394, 378, 377), (394, 395, 379, 378), (395, 396, 380, 379), (396, 397, 381, 380), (397, 398, 382, 381), (398, 399, 383, 382), (399, 384, 368, 383), (400, 401, 385, 384), (401, 402, 386, 385), (402, 403, 387, 386), (403, 404, 388, 387), (404, 405, 389, 388), (405, 406, 390, 389), (406, 407, 391, 390), (407, 408, 392, 391), (408, 409, 393, 392), (409, 410, 394, 393), (410, 411, 395, 394), (411, 412, 396, 395), (412, 413, 397, 396), (413, 414, 398, 397), (414, 415, 399, 398), (415, 400, 384, 399), (416, 417, 401, 400), (417, 418, 402, 401), (418, 419, 403, 402), (419, 420, 404, 403), (420, 421, 405, 404), (421, 422, 406, 405), (422, 423, 407, 406), (423, 424, 408, 407), (424, 425, 409, 408), (425, 426, 410, 409), (426, 427, 411, 410), (427, 428, 412, 411), (428, 429, 413, 412), (429, 430, 414, 413), (430, 431, 415, 414), (431, 416, 400, 415), (432, 433, 417, 416), (433, 434, 418, 417), (434, 435, 419, 418), (435, 436, 420, 419), (436, 437, 421, 420), (437, 438, 422, 421), (438, 439, 423, 422), (439, 440, 424, 423), (440, 441, 425, 424), (441, 442, 426, 425), (442, 443, 427, 426), (443, 444, 428, 427), (444, 445, 429, 428), (445, 446, 430, 429), (446, 447, 431, 430), (447, 432, 416, 431), (448, 449, 433, 432), (449, 450, 434, 433), (450, 451, 435, 434), (451, 452, 436, 435), (452, 453, 437, 436), (453, 454, 438, 437), (454, 455, 439, 438), (455, 456, 440, 439), (456, 457, 441, 440), (457, 458, 442, 441), (458, 459, 443, 442), (459, 460, 444, 443), (460, 461, 445, 444), (461, 462, 446, 445), (462, 463, 447, 446), (463, 448, 432, 447), (464, 465, 449, 448), (465, 466, 450, 449), (466, 467, 451, 450), (467, 468, 452, 451), (468, 469, 453, 452), (469, 470, 454, 453), (470, 471, 455, 454), (471, 472, 456, 455), (472, 473, 457, 456), (473, 474, 458, 457), (474, 475, 459, 458), (475, 476, 460, 459), (476, 477, 461, 460), (477, 478, 462, 461), (478, 479, 463, 462), (479, 464, 448, 463), (480, 481, 465, 464), (481, 482, 466, 465), (482, 483, 467, 466), (483, 484, 468, 467), (484, 485, 469, 468), (485, 486, 470, 469), (486, 487, 471, 470), (487, 488, 472, 471), (488, 489, 473, 472), (489, 490, 474, 473), (490, 491, 475, 474), (491, 492, 476, 475), (492, 493, 477, 476), (493, 494, 478, 477), (494, 495, 479, 478), (495, 480, 464, 479), (496, 497, 481, 480), (497, 498, 482, 481), (498, 499, 483, 482), (499, 500, 484, 483), (500, 501, 485, 484), (501, 502, 486, 485), (502, 503, 487, 486), (503, 504, 488, 487), (504, 505, 489, 488), (505, 506, 490, 489), (506, 507, 491, 490), (507, 508, 492, 491), (508, 509, 493, 492), (509, 510, 494, 493), (510, 511, 495, 494), (511, 496, 480, 495), (512, 513, 497, 496), (513, 514, 498, 497), (514, 515, 499, 498), (515, 516, 500, 499), (516, 517, 501, 500), (517, 518, 502, 501), (518, 519, 503, 502), (519, 520, 504, 503), (520, 521, 505, 504), (521, 522, 506, 505), (522, 523, 507, 506), (523, 524, 508, 507), (524, 525, 509, 508), (525, 526, 510, 509), (526, 527, 511, 510), (527, 512, 496, 511), (528, 529, 513, 512), (529, 530, 514, 513), (530, 531, 515, 514), (531, 532, 516, 515), (532, 533, 517, 516), (533, 534, 518, 517), (534, 535, 519, 518), (535, 536, 520, 519), (536, 537, 521, 520), (537, 538, 522, 521), (538, 539, 523, 522), (539, 540, 524, 523), (540, 541, 525, 524), (541, 542, 526, 525), (542, 543, 527, 526), (543, 528, 512, 527), (544, 545, 529, 528), (545, 546, 530, 529), (546, 547, 531, 530), (547, 548, 532, 531), (548, 549, 533, 532), (549, 550, 534, 533), (550, 551, 535, 534), (551, 552, 536, 535), (552, 553, 537, 536), (553, 554, 538, 537), (554, 555, 539, 538), (555, 556, 540, 539), (556, 557, 541, 540), (557, 558, 542, 541), (558, 559, 543, 542), (559, 544, 528, 543), (560, 561, 545, 544), (561, 562, 546, 545), (562, 563, 547, 546), (563, 564, 548, 547), (564, 565, 549, 548), (565, 566, 550, 549), (566, 567, 551, 550), (567, 568, 552, 551), (568, 569, 553, 552), (569, 570, 554, 553), (570, 571, 555, 554), (571, 572, 556, 555), (572, 573, 557, 556), (573, 574, 558, 557), (574, 575, 559, 558), (575, 560, 544, 559), (576, 577, 561, 560), (577, 578, 562, 561), (578, 579, 563, 562), (579, 580, 564, 563), (580, 581, 565, 564), (581, 582, 566, 565), (582, 583, 567, 566), (583, 584, 568, 567), (584, 585, 569, 568), (585, 586, 570, 569), (586, 587, 571, 570), (587, 588, 572, 571), (588, 589, 573, 572), (589, 590, 574, 573), (590, 591, 575, 574), (591, 576, 560, 575), (592, 593, 577, 576), (593, 594, 578, 577), (594, 595, 579, 578), (595, 596, 580, 579), (596, 597, 581, 580), (597, 598, 582, 581), (598, 599, 583, 582), (599, 600, 584, 583), (600, 601, 585, 584), (601, 602, 586, 585), (602, 603, 587, 586), (603, 604, 588, 587), (604, 605, 589, 588), (605, 606, 590, 589), (606, 607, 591, 590), (607, 592, 576, 591), (608, 609, 593, 592), (609, 610, 594, 593), (610, 611, 595, 594), (611, 612, 596, 595), (612, 613, 597, 596), (613, 614, 598, 597), (614, 615, 599, 598), (615, 616, 600, 599), (616, 617, 601, 600), (617, 618, 602, 601), (618, 619, 603, 602), (619, 620, 604, 603), (620, 621, 605, 604), (621, 622, 606, 605), (622, 623, 607, 606), (623, 608, 592, 607), (624, 625, 609, 608), (625, 626, 610, 609), (626, 627, 611, 610), (627, 628, 612, 611), (628, 629, 613, 612), (629, 630, 614, 613), (630, 631, 615, 614), (631, 632, 616, 615), (632, 633, 617, 616), (633, 634, 618, 617), (634, 635, 619, 618), (635, 636, 620, 619), (636, 637, 621, 620), (637, 638, 622, 621), (638, 639, 623, 622), (639, 624, 608, 623), (640, 641, 625, 624), (641, 642, 626, 625), (642, 643, 627, 626), (643, 644, 628, 627), (644, 645, 629, 628), (645, 646, 630, 629), (646, 647, 631, 630), (647, 648, 632, 631), (648, 649, 633, 632), (649, 650, 634, 633), (650, 651, 635, 634), (651, 652, 636, 635), (652, 653, 637, 636), (653, 654, 638, 637), (654, 655, 639, 638), (655, 640, 624, 639), (656, 657, 641, 640), (657, 658, 642, 641), (658, 659, 643, 642), (659, 660, 644, 643), (660, 661, 645, 644), (661, 662, 646, 645), (662, 663, 647, 646), (663, 664, 648, 647), (664, 665, 649, 648), (665, 666, 650, 649), (666, 667, 651, 650), (667, 668, 652, 651), (668, 669, 653, 652), (669, 670, 654, 653), (670, 671, 655, 654), (671, 656, 640, 655), (672, 673, 657, 656), (673, 674, 658, 657), (674, 675, 659, 658), (675, 676, 660, 659), (676, 677, 661, 660), (677, 678, 662, 661), (678, 679, 663, 662), (679, 680, 664, 663), (680, 681, 665, 664), (681, 682, 666, 665), (682, 683, 667, 666), (683, 684, 668, 667), (684, 685, 669, 668), (685, 686, 670, 669), (686, 687, 671, 670), (687, 672, 656, 671), (688, 689, 673, 672), (689, 690, 674, 673), (690, 691, 675, 674), (691, 692, 676, 675), (692, 693, 677, 676), (693, 694, 678, 677), (694, 695, 679, 678), (695, 696, 680, 679), (696, 697, 681, 680), (697, 698, 682, 681), (698, 699, 683, 682), (699, 700, 684, 683), (700, 701, 685, 684), (701, 702, 686, 685), (702, 703, 687, 686), (703, 688, 672, 687), (704, 705, 689, 688), (705, 706, 690, 689), (706, 707, 691, 690), (707, 708, 692, 691), (708, 709, 693, 692), (709, 710, 694, 693), (710, 711, 695, 694), (711, 712, 696, 695), (712, 713, 697, 696), (713, 714, 698, 697), (714, 715, 699, 698), (715, 716, 700, 699), (716, 717, 701, 700), (717, 718, 702, 701), (718, 719, 703, 702), (719, 704, 688, 703), (720, 721, 705, 704), (721, 722, 706, 705), (722, 723, 707, 706), (723, 724, 708, 707), (724, 725, 709, 708), (725, 726, 710, 709), (726, 727, 711, 710), (727, 728, 712, 711), (728, 729, 713, 712), (729, 730, 714, 713), (730, 731, 715, 714), (731, 732, 716, 715), (732, 733, 717, 716), (733, 734, 718, 717), (734, 735, 719, 718), (735, 720, 704, 719), (736, 737, 721, 720), (737, 738, 722, 721), (738, 739, 723, 722), (739, 740, 724, 723), (740, 741, 725, 724), (741, 742, 726, 725), (742, 743, 727, 726), (743, 744, 728, 727), (744, 745, 729, 728), (745, 746, 730, 729), (746, 747, 731, 730), (747, 748, 732, 731), (748, 749, 733, 732), (749, 750, 734, 733), (750, 751, 735, 734), (751, 736, 720, 735), (752, 753, 737, 736), (753, 754, 738, 737), (754, 755, 739, 738), (755, 756, 740, 739), (756, 757, 741, 740), (757, 758, 742, 741), (758, 759, 743, 742), (759, 760, 744, 743), (760, 761, 745, 744), (761, 762, 746, 745), (762, 763, 747, 746), (763, 764, 748, 747), (764, 765, 749, 748), (765, 766, 750, 749), (766, 767, 751, 750), (767, 752, 736, 751), (0, 1, 753, 752), (1, 2, 754, 753), (2, 3, 755, 754), (3, 4, 756, 755), (4, 5, 757, 756), (5, 6, 758, 757), (6, 7, 759, 758), (7, 8, 760, 759), (8, 9, 761, 760), (9, 10, 762, 761), (10, 11, 763, 762), (11, 12, 764, 763), (12, 13, 765, 764), (13, 14, 766, 765), (14, 15, 767, 766), (15, 0, 752, 767)])
me_torus_002.use_remesh_preserve_volume = False
me_torus_002.use_remesh_preserve_attributes = False
me_torus_002.use_mirror_vertex_groups = False
me_torus_002.update()

# ---- objects
ob_torus = bpy.data.objects.new('Torus', me_torus_002)
ob_lamp = bpy.data.objects.new('Lamp', light_spot)
ob_camera = bpy.data.objects.new('Camera', cam_camera)

# ---- transforms, parenting, visibility, modifiers, constraints
ob_torus.location = (0.0, 0.0, 0.0)
ob_torus.rotation_euler = (0.0, 1.571, 0.0)
ob_torus.lock_rotations_4d = False
ob_torus.empty_display_type = 'ARROWS'
ob_torus.lineart.crease_threshold = 0.0
ob_lamp.location = (4.076, 1.005, 5.904)
ob_lamp.rotation_euler = (0.6503, 0.05522, 1.866)
ob_lamp.lock_rotations_4d = False
ob_lamp.empty_display_type = 'ARROWS'
ob_lamp.color = (0.0, 0.0, 0.0, 0.0)
ob_lamp.lineart.crease_threshold = 0.0
ob_camera.location = (7.481, -6.508, 5.344)
ob_camera.rotation_euler = (1.109, 0.01082, 0.8149)
ob_camera.lock_rotations_4d = False
ob_camera.empty_display_type = 'ARROWS'
ob_camera.color = (0.0, 0.0, 0.0, 0.0)
ob_camera.display_type = 'WIRE'
ob_camera.lineart.crease_threshold = 0.0

# ---- collection membership
col_collection_1.objects.link(ob_torus)
col_collection_1.objects.link(ob_lamp)
col_collection_1.objects.link(ob_camera)

# ---- scene / render settings (as saved in the file)
scene.camera = ob_camera
scene.frame_start = 1; scene.frame_end = 250; scene.frame_set(1)
scene.render.engine = 'BLENDER_EEVEE_NEXT'
scene.render.image_settings.file_format = 'JPEG'
scene.render.image_settings.color_mode = 'RGB'
scene.render.image_settings.compression = 90
scene.render.resolution_x = 800
scene.render.resolution_y = 600
scene.render.pixel_aspect_x = 100.0
scene.render.pixel_aspect_y = 100.0
scene.render.fps = 25
scene.render.dither_intensity = 0.0
scene.render.use_compositing = False
scene.render.use_sequencer = False
scene.render.bake_margin = 2
scene.render.bake_bias = 0.0
scene.render.use_stamp_time = False
scene.render.use_stamp_date = False
scene.render.use_stamp_frame = False
scene.render.use_stamp_camera = False
scene.render.use_stamp_scene = False
scene.render.use_stamp_filename = False
scene.render.use_stamp_render_time = False
scene.render.stamp_font_size = 0
scene.cycles.use_denoising = False
scene.cycles.samples = 10
scene.cycles.sampling_pattern = 'TABULATED_SOBOL'
scene.cycles.light_sampling_threshold = 0.0
scene.cycles.use_adaptive_sampling = False
scene.cycles.use_light_tree = False
scene.cycles.blur_glossy = 0.0
scene.cycles.volume_bounces = 1
scene.cycles.pixel_filter_type = 'GAUSSIAN'
scene.cycles.sample_clamp_indirect = 0.0
scene.view_settings.view_transform = 'Raw'
bpy.context.view_layer.update()
